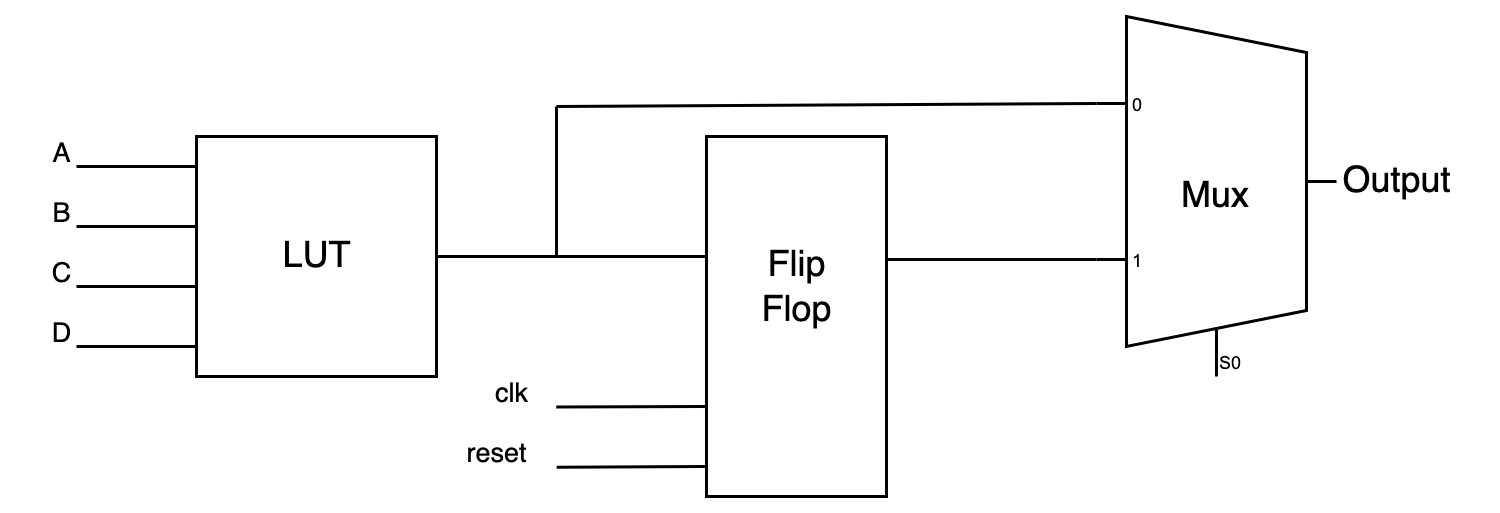

The diagram above was exported from draw.io. Its source (the exported page's mxGraphModel, read from the mxfile embedded in the PNG):
<mxGraphModel dx="1406" dy="867" grid="1" gridSize="10" guides="1" tooltips="1" connect="1" arrows="1" fold="1" page="1" pageScale="1" pageWidth="1654" pageHeight="2336" math="1" shadow="0">
  <root>
    <mxCell id="0" />
    <mxCell id="1" parent="0" />
    <mxCell id="SJV4lrSAm_GrMBQHtfif-1" value="Mux" style="shadow=0;dashed=0;align=center;html=1;strokeWidth=1;shape=mxgraph.electrical.abstract.mux2;whiteSpace=wrap;" parent="1" vertex="1">
      <mxGeometry x="580" y="200" width="80" height="120" as="geometry" />
    </mxCell>
    <mxCell id="SJV4lrSAm_GrMBQHtfif-2" value="" style="whiteSpace=wrap;html=1;aspect=fixed;" parent="1" vertex="1">
      <mxGeometry x="280" y="240" width="80" height="80" as="geometry" />
    </mxCell>
    <mxCell id="SJV4lrSAm_GrMBQHtfif-3" value="LUT" style="text;html=1;align=center;verticalAlign=middle;resizable=0;points=[];autosize=1;strokeColor=none;fillColor=none;" parent="1" vertex="1">
      <mxGeometry x="295" y="265" width="50" height="30" as="geometry" />
    </mxCell>
    <mxCell id="SJV4lrSAm_GrMBQHtfif-4" value="" style="endArrow=none;html=1;rounded=0;" parent="1" edge="1">
      <mxGeometry width="50" height="50" relative="1" as="geometry">
        <mxPoint x="240" y="250" as="sourcePoint" />
        <mxPoint x="280" y="250" as="targetPoint" />
      </mxGeometry>
    </mxCell>
    <mxCell id="SJV4lrSAm_GrMBQHtfif-5" value="" style="endArrow=none;html=1;rounded=0;" parent="1" edge="1">
      <mxGeometry width="50" height="50" relative="1" as="geometry">
        <mxPoint x="240" y="270" as="sourcePoint" />
        <mxPoint x="280" y="270" as="targetPoint" />
      </mxGeometry>
    </mxCell>
    <mxCell id="SJV4lrSAm_GrMBQHtfif-6" value="" style="endArrow=none;html=1;rounded=0;" parent="1" edge="1">
      <mxGeometry width="50" height="50" relative="1" as="geometry">
        <mxPoint x="240" y="290" as="sourcePoint" />
        <mxPoint x="280" y="290" as="targetPoint" />
      </mxGeometry>
    </mxCell>
    <mxCell id="SJV4lrSAm_GrMBQHtfif-7" value="" style="endArrow=none;html=1;rounded=0;" parent="1" edge="1">
      <mxGeometry width="50" height="50" relative="1" as="geometry">
        <mxPoint x="240" y="310" as="sourcePoint" />
        <mxPoint x="280" y="310" as="targetPoint" />
      </mxGeometry>
    </mxCell>
    <mxCell id="SJV4lrSAm_GrMBQHtfif-8" value="&lt;font style=&quot;font-size: 9px;&quot;&gt;A&lt;/font&gt;" style="text;html=1;align=center;verticalAlign=middle;resizable=0;points=[];autosize=1;strokeColor=none;fillColor=none;" parent="1" vertex="1">
      <mxGeometry x="220" y="230" width="30" height="30" as="geometry" />
    </mxCell>
    <mxCell id="SJV4lrSAm_GrMBQHtfif-9" value="&lt;font style=&quot;font-size: 9px;&quot;&gt;B&lt;/font&gt;" style="text;html=1;align=center;verticalAlign=middle;resizable=0;points=[];autosize=1;strokeColor=none;fillColor=none;" parent="1" vertex="1">
      <mxGeometry x="220" y="250" width="30" height="30" as="geometry" />
    </mxCell>
    <mxCell id="SJV4lrSAm_GrMBQHtfif-10" value="&lt;font style=&quot;font-size: 9px;&quot;&gt;C&lt;/font&gt;" style="text;html=1;align=center;verticalAlign=middle;resizable=0;points=[];autosize=1;strokeColor=none;fillColor=none;" parent="1" vertex="1">
      <mxGeometry x="220" y="270" width="30" height="30" as="geometry" />
    </mxCell>
    <mxCell id="SJV4lrSAm_GrMBQHtfif-11" value="&lt;font style=&quot;font-size: 9px;&quot;&gt;D&lt;/font&gt;" style="text;html=1;align=center;verticalAlign=middle;resizable=0;points=[];autosize=1;strokeColor=none;fillColor=none;" parent="1" vertex="1">
      <mxGeometry x="220" y="290" width="30" height="30" as="geometry" />
    </mxCell>
    <mxCell id="SJV4lrSAm_GrMBQHtfif-12" value="" style="rounded=0;whiteSpace=wrap;html=1;flipH=0;flipV=0;direction=south;" parent="1" vertex="1">
      <mxGeometry x="450" y="240" width="60" height="120" as="geometry" />
    </mxCell>
    <mxCell id="SJV4lrSAm_GrMBQHtfif-13" value="" style="endArrow=none;html=1;rounded=0;entryX=0.333;entryY=1;entryDx=0;entryDy=0;entryPerimeter=0;" parent="1" target="SJV4lrSAm_GrMBQHtfif-12" edge="1">
      <mxGeometry width="50" height="50" relative="1" as="geometry">
        <mxPoint x="360" y="280" as="sourcePoint" />
        <mxPoint x="410" y="230" as="targetPoint" />
      </mxGeometry>
    </mxCell>
    <mxCell id="SJV4lrSAm_GrMBQHtfif-14" value="Flip&lt;div&gt;Flop&lt;/div&gt;" style="text;html=1;align=center;verticalAlign=middle;resizable=0;points=[];autosize=1;strokeColor=none;fillColor=none;" parent="1" vertex="1">
      <mxGeometry x="455" y="270" width="50" height="40" as="geometry" />
    </mxCell>
    <mxCell id="SJV4lrSAm_GrMBQHtfif-15" value="" style="endArrow=none;html=1;rounded=0;exitX=0.998;exitY=0.006;exitDx=0;exitDy=0;exitPerimeter=0;" parent="1" source="SJV4lrSAm_GrMBQHtfif-19" edge="1">
      <mxGeometry width="50" height="50" relative="1" as="geometry">
        <mxPoint x="390" y="330" as="sourcePoint" />
        <mxPoint x="450" y="330" as="targetPoint" />
      </mxGeometry>
    </mxCell>
    <mxCell id="SJV4lrSAm_GrMBQHtfif-17" value="" style="endArrow=none;html=1;rounded=0;exitX=1.001;exitY=0.676;exitDx=0;exitDy=0;exitPerimeter=0;" parent="1" source="SJV4lrSAm_GrMBQHtfif-19" edge="1">
      <mxGeometry width="50" height="50" relative="1" as="geometry">
        <mxPoint x="390" y="350" as="sourcePoint" />
        <mxPoint x="450" y="350" as="targetPoint" />
      </mxGeometry>
    </mxCell>
    <mxCell id="SJV4lrSAm_GrMBQHtfif-18" value="&lt;font style=&quot;font-size: 9px;&quot;&gt;clk&lt;/font&gt;" style="text;html=1;align=center;verticalAlign=middle;resizable=0;points=[];autosize=1;strokeColor=none;fillColor=none;" parent="1" vertex="1">
      <mxGeometry x="370" y="310" width="30" height="30" as="geometry" />
    </mxCell>
    <mxCell id="SJV4lrSAm_GrMBQHtfif-19" value="&lt;font style=&quot;font-size: 9px;&quot;&gt;reset&lt;/font&gt;" style="text;html=1;align=center;verticalAlign=middle;resizable=0;points=[];autosize=1;strokeColor=none;fillColor=none;" parent="1" vertex="1">
      <mxGeometry x="360" y="330" width="40" height="30" as="geometry" />
    </mxCell>
    <mxCell id="SJV4lrSAm_GrMBQHtfif-20" value="" style="endArrow=none;html=1;rounded=0;" parent="1" edge="1">
      <mxGeometry width="50" height="50" relative="1" as="geometry">
        <mxPoint x="400" y="280" as="sourcePoint" />
        <mxPoint x="400" y="230" as="targetPoint" />
      </mxGeometry>
    </mxCell>
    <mxCell id="SJV4lrSAm_GrMBQHtfif-21" value="" style="endArrow=none;html=1;rounded=0;entryX=0;entryY=0.21666666666666667;entryDx=0;entryDy=3;entryPerimeter=0;" parent="1" target="SJV4lrSAm_GrMBQHtfif-1" edge="1">
      <mxGeometry width="50" height="50" relative="1" as="geometry">
        <mxPoint x="400" y="230" as="sourcePoint" />
        <mxPoint x="490" y="230" as="targetPoint" />
      </mxGeometry>
    </mxCell>
    <mxCell id="SJV4lrSAm_GrMBQHtfif-22" value="" style="endArrow=none;html=1;rounded=0;entryX=0;entryY=0.65;entryDx=0;entryDy=3;entryPerimeter=0;exitX=0.342;exitY=-0.001;exitDx=0;exitDy=0;exitPerimeter=0;" parent="1" source="SJV4lrSAm_GrMBQHtfif-12" target="SJV4lrSAm_GrMBQHtfif-1" edge="1">
      <mxGeometry width="50" height="50" relative="1" as="geometry">
        <mxPoint x="510" y="280" as="sourcePoint" />
        <mxPoint x="570" y="280.32" as="targetPoint" />
      </mxGeometry>
    </mxCell>
    <mxCell id="SJV4lrSAm_GrMBQHtfif-23" value="Output" style="text;html=1;align=center;verticalAlign=middle;resizable=0;points=[];autosize=1;strokeColor=none;fillColor=none;" parent="1" vertex="1">
      <mxGeometry x="650" y="240" width="60" height="30" as="geometry" />
    </mxCell>
  </root>
</mxGraphModel>